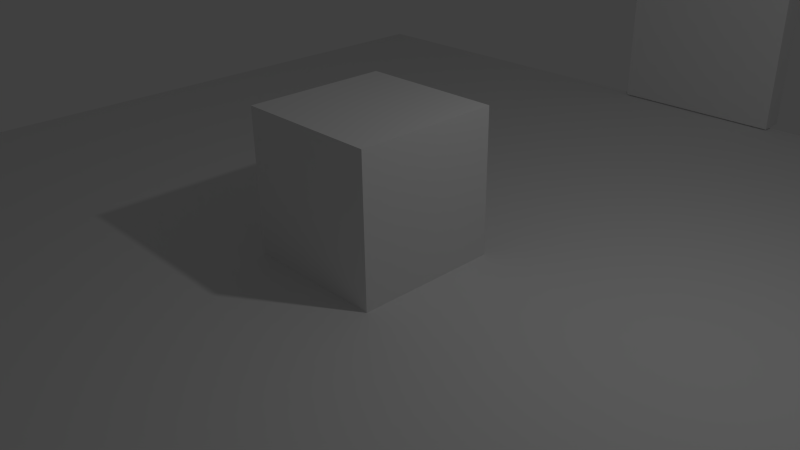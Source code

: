 # Source: animateddoor.blend  (saved by Blender 2.74.0; exported with 4.5.12 LTS)
import bpy
from mathutils import Matrix  # noqa: F401  (used for matrix-valued properties, if any)

bpy.ops.wm.read_factory_settings(use_empty=True)
scene = bpy.context.scene
scene.name = 'Scene'

# ---- collections
col_collection_1 = bpy.data.collections.new('Collection 1'); scene.collection.children.link(col_collection_1)

# ---- materials (node trees are filled in below, after node groups)
mat_material = bpy.data.materials.new('Material')
mat_material.alpha_threshold = 0.0
mat_material.use_transparent_shadow = False
mat_material.roughness = 0.5
mat_material.line_color = (0.0, 0.0, 0.0, 1.0)

# ---- material node trees

# ---- world
world_world = bpy.data.worlds.new('World'); scene.world = world_world
world_world.color = (0.05088, 0.05088, 0.05088)
world_world.use_sun_shadow = False
world_world.sun_shadow_jitter_overblur = 0.0
world_world.cycles.sampling_method = 'MANUAL'
world_world.cycles.sample_map_resolution = 256

# ---- cameras
cam_camera = bpy.data.cameras.new('Camera')
cam_camera.clip_end = 100.0
cam_camera.lens = 35.0
cam_camera.sensor_width = 32.0
cam_camera.sensor_height = 18.0
cam_camera.ortho_scale = 7.314
cam_camera.dof.focus_distance = 0.0
cam_camera.dof.aperture_fstop = 128.0

# ---- lights
light_lamp = bpy.data.lights.new('Lamp', 'POINT')
light_lamp.transmission_factor = 0.0
light_lamp.cutoff_distance = 30.0
light_lamp.energy = 100.0
light_lamp.shadow_buffer_clip_start = 1.001
light_lamp.shadow_soft_size = 0.1
light_lamp.shadow_maximum_resolution = 0.006
light_lamp.use_absolute_resolution = True
light_lamp.cycles.use_multiple_importance_sampling = False

# ---- meshes
me_cube_001 = bpy.data.meshes.new('Cube.001')
me_cube_001.from_pydata([(-1.0, -1.0, -1.0), (-1.0, -1.0, 1.0), (-1.0, 1.0, -1.0), (-1.0, 1.0, 1.0), (1.0, -1.0, -1.0), (1.0, -1.0, 1.0), (1.0, 1.0, -1.0), (1.0, 1.0, 1.0), (7.0, -1.0, -1.0), (7.0, -1.0, 1.0), (7.0, 1.0, -1.0), (7.0, 1.0, 1.0), (-7.0, -1.0, -1.0), (-7.0, -1.0, 1.0), (-7.0, 1.0, -1.0), (-7.0, 1.0, 1.0)], [], [(0, 1, 13, 12), (3, 7, 6, 2), (6, 7, 11, 10), (5, 1, 0, 4), (0, 2, 6, 4), (5, 7, 3, 1), (11, 9, 8, 10), (4, 6, 10, 8), (5, 4, 8, 9), (7, 5, 9, 11), (13, 15, 14, 12), (2, 0, 12, 14), (3, 2, 14, 15), (1, 3, 15, 13)])
me_cube_001.use_remesh_preserve_volume = False
me_cube_001.use_remesh_preserve_attributes = False
me_cube_001.use_mirror_vertex_groups = False
me_cube_001.update()
me_plane = bpy.data.meshes.new('Plane')
me_plane.from_pydata([(-8.0, -8.0, 0.0), (8.0, -8.0, 0.0), (-8.0, 8.0, 0.0), (8.0, 8.0, 0.0)], [], [(0, 1, 3, 2)])
me_plane.use_remesh_preserve_volume = False
me_plane.use_remesh_preserve_attributes = False
me_plane.use_mirror_vertex_groups = False
me_plane.update()
me_cube = bpy.data.meshes.new('Cube')
me_cube.from_pydata([(1.0, 1.0, -1.0), (1.0, -1.0, -1.0), (-1.0, -1.0, -1.0), (-1.0, 1.0, -1.0), (1.0, 1.0, 1.0), (1.0, -1.0, 1.0), (-1.0, -1.0, 1.0), (-1.0, 1.0, 1.0)], [], [(0, 1, 2, 3), (4, 7, 6, 5), (0, 4, 5, 1), (1, 5, 6, 2), (2, 6, 7, 3), (4, 0, 3, 7)])
me_cube.materials.append(mat_material)
me_cube.use_remesh_preserve_volume = False
me_cube.use_remesh_preserve_attributes = False
me_cube.use_mirror_vertex_groups = False
me_cube.update()

# ---- objects
ob_door = bpy.data.objects.new('Door', me_cube_001)
ob_ground = bpy.data.objects.new('Ground', me_plane)
ob_player = bpy.data.objects.new('Player', me_cube)
ob_lamp = bpy.data.objects.new('Lamp', light_lamp)
ob_camera = bpy.data.objects.new('Camera', cam_camera)

# ---- transforms, parenting, visibility, modifiers, constraints
ob_door.location = (0.0, 8.0, 3.018)
ob_door.rotation_euler = (0.008657, -0.0, 0.0)
ob_door.scale = (0.2, 0.2, 3.0)
ob_door.lineart.crease_threshold = 0.0
ob_ground.location = (0.0, 0.0, 0.0)
ob_ground.lineart.crease_threshold = 0.0
ob_player.location = (0.0, 0.0, 1.0)
ob_player.lock_rotations_4d = False
ob_player.empty_display_type = 'ARROWS'
ob_player.lineart.crease_threshold = 0.0
ob_lamp.location = (4.076, 1.005, 5.904)
ob_lamp.rotation_euler = (0.6503, 0.05522, 1.866)
ob_lamp.lock_rotations_4d = False
ob_lamp.empty_display_type = 'ARROWS'
ob_lamp.color = (0.0, 0.0, 0.0, 0.0)
ob_lamp.lineart.crease_threshold = 0.0
ob_camera.location = (7.481, -6.508, 5.344)
ob_camera.rotation_euler = (1.109, 0.01082, 0.8149)
ob_camera.lock_rotations_4d = False
ob_camera.empty_display_type = 'ARROWS'
ob_camera.color = (0.0, 0.0, 0.0, 0.0)
ob_camera.display_type = 'WIRE'
ob_camera.lineart.crease_threshold = 0.0

# ---- collection membership
col_collection_1.objects.link(ob_door)
col_collection_1.objects.link(ob_ground)
col_collection_1.objects.link(ob_player)
col_collection_1.objects.link(ob_lamp)
col_collection_1.objects.link(ob_camera)

# ---- scene / render settings (as saved in the file)
scene.camera = ob_camera
scene.frame_start = 1; scene.frame_end = 20; scene.frame_set(1)
scene.render.engine = 'BLENDER_EEVEE_NEXT'
scene.render.resolution_percentage = 50
scene.render.dither_intensity = 0.0
scene.cycles.use_denoising = False
scene.cycles.samples = 10
scene.cycles.sampling_pattern = 'TABULATED_SOBOL'
scene.cycles.light_sampling_threshold = 0.0
scene.cycles.use_adaptive_sampling = False
scene.cycles.use_light_tree = False
scene.cycles.blur_glossy = 0.0
scene.cycles.pixel_filter_type = 'GAUSSIAN'
scene.cycles.sample_clamp_indirect = 0.0
scene.view_settings.view_transform = 'Standard'
bpy.context.view_layer.update()
